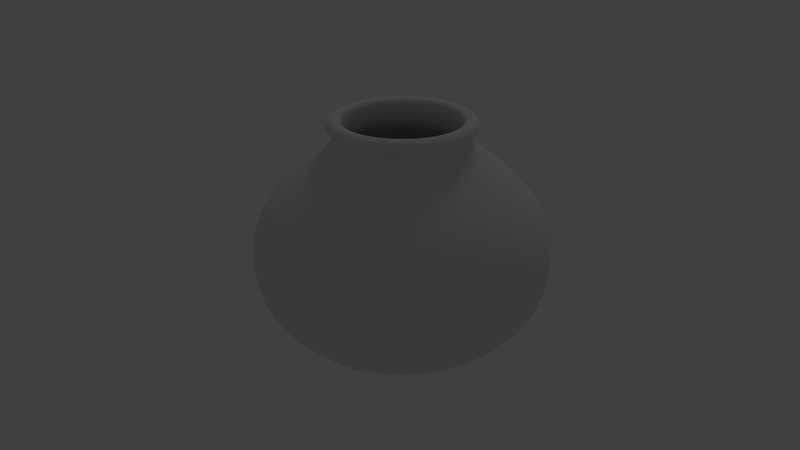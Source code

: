 # Source: ceramica.blend  (saved by Blender 2.62.0; exported with 4.5.12 LTS)
import bpy
from mathutils import Matrix  # noqa: F401  (used for matrix-valued properties, if any)

bpy.ops.wm.read_factory_settings(use_empty=True)
scene = bpy.context.scene
scene.name = 'Scene'

# ---- collections
col_collection_1 = bpy.data.collections.new('Collection 1'); scene.collection.children.link(col_collection_1)

# ---- world
world_world = bpy.data.worlds.new('World'); scene.world = world_world
world_world.color = (0.05088, 0.05088, 0.05088)
world_world.use_sun_shadow = False
world_world.sun_shadow_jitter_overblur = 0.0
world_world.cycles.sampling_method = 'MANUAL'
world_world.cycles.sample_map_resolution = 256

# ---- cameras
cam_camera = bpy.data.cameras.new('Camera')
cam_camera.clip_end = 100.0
cam_camera.lens = 35.0
cam_camera.sensor_width = 32.0
cam_camera.sensor_height = 18.0
cam_camera.ortho_scale = 7.314
cam_camera.dof.focus_distance = 0.0
cam_camera.dof.aperture_fstop = 128.0

# ---- lights
light_lamp = bpy.data.lights.new('Lamp', 'POINT')
light_lamp.transmission_factor = 0.0
light_lamp.cutoff_distance = 30.0
light_lamp.energy = 100.0
light_lamp.shadow_buffer_clip_start = 1.001
light_lamp.shadow_soft_size = 1.0
light_lamp.shadow_maximum_resolution = 0.006
light_lamp.use_absolute_resolution = True
light_lamp.cycles.use_multiple_importance_sampling = False

# ---- meshes
me_plane = bpy.data.meshes.new('Plane')
me_plane.from_pydata([(-1.551, 0.1661, 4.812e-08), (-1.64, -0.299, 2.893e-08), (-1.535, -0.8472, 6.307e-09), (-1.092, -1.268, -1.106e-08), (-0.6157, -1.517, -2.134e-08), (-0.3333, -1.606, -2.5e-08), (-1.394, 0.1473, -3.519e-08), (-1.499, -0.2901, -5.324e-08), (-1.389, -0.7884, -7.381e-08), (-0.9845, -1.17, -8.957e-08), (-0.3422, -1.442, -1.008e-07), (-0.3356, -1.442, -0.07625), (-0.9681, -1.17, -0.1878), (-1.366, -0.7884, -0.258), (-1.475, -0.2901, -0.2772), (-1.372, 0.1473, -0.2589), (-1.088, 0.5238, -0.2089), (-0.7227, 0.8117, -0.1445), (-0.5482, 0.9779, -0.1137), (-0.5482, 1.166, -0.1137), (-0.3267, -1.606, -0.0747), (-0.6048, -1.517, -0.1237), (-1.074, -1.268, -0.2064), (-1.51, -0.8472, -0.2833), (-1.614, -0.299, -0.3016), (-1.526, 0.1661, -0.2862), (-1.205, 0.5702, -0.2295), (-0.8175, 0.8526, -0.1612), (-0.6539, 1.002, -0.1324), (-0.6648, 1.118, -0.1343), (-0.5646, 1.299, -0.1166), (-0.7281, 1.286, -0.1455), (-0.7411, 1.179, -0.1478), (-0.7028, 1.179, -0.291), (-0.6904, 1.286, -0.2865), (-0.5343, 1.299, -0.2297), (-0.6299, 1.118, -0.2645), (-0.6195, 1.002, -0.2607), (-0.7756, 0.8526, -0.3176), (-1.145, 0.5702, -0.452), (-1.452, 0.1661, -0.5637), (-1.535, -0.299, -0.594), (-1.436, -0.8472, -0.5581), (-1.02, -1.268, -0.4066), (-0.5727, -1.517, -0.2437), (-0.3073, -1.606, -0.1471), (-0.5187, 1.166, -0.224), (-0.5187, 0.9779, -0.224), (-0.6851, 0.8117, -0.2846), (-1.034, 0.5238, -0.4115), (-1.304, 0.1473, -0.51), (-1.403, -0.2901, -0.546), (-1.299, -0.7884, -0.5081), (-0.9193, -1.17, -0.3699), (-0.3157, -1.442, -0.1502), (-0.2834, -1.442, -0.2196), (-0.8396, -1.17, -0.5407), (-1.19, -0.7884, -0.7428), (-1.286, -0.2901, -0.7982), (-1.194, 0.1473, -0.7456), (-0.9451, 0.5238, -0.6016), (-0.6238, 0.8117, -0.4161), (-0.4704, 0.9779, -0.3275), (-0.4704, 1.166, -0.3275), (-0.2756, -1.606, -0.2151), (-0.5202, -1.517, -0.3563), (-0.9326, -1.268, -0.5944), (-1.316, -0.8472, -0.8158), (-1.407, -0.299, -0.8684), (-1.331, 0.1661, -0.8241), (-1.048, 0.5702, -0.6608), (-0.7072, 0.8526, -0.4642), (-0.5633, 1.002, -0.3812), (-0.5729, 1.118, -0.3867), (-0.4848, 1.299, -0.3358), (-0.6286, 1.286, -0.4189), (-0.6401, 1.179, -0.4255), (-0.555, 1.179, -0.547), (-0.5449, 1.286, -0.5385), (-0.4176, 1.299, -0.4317), (-0.4956, 1.118, -0.4972), (-0.4871, 1.002, -0.49), (-0.6144, 0.8526, -0.5968), (-0.9155, 0.5702, -0.8495), (-1.166, 0.1661, -1.059), (-1.234, -0.299, -1.116), (-1.153, -0.8472, -1.049), (-0.8137, -1.268, -0.7641), (-0.4489, -1.517, -0.458), (-0.2326, -1.606, -0.2765), (-0.4049, 1.166, -0.4211), (-0.4049, 0.9779, -0.4211), (-0.5406, 0.8117, -0.5349), (-0.8248, 0.5238, -0.7734), (-1.045, 0.1473, -0.9585), (-1.126, -0.2901, -1.026), (-1.041, -0.7884, -0.9549), (-0.7315, -1.17, -0.6951), (-0.2395, -1.442, -0.2823), (-0.1854, -1.442, -0.3364), (-0.5982, -1.17, -0.8284), (-0.858, -0.7884, -1.138), (-0.9292, -0.2901, -1.223), (-0.8616, 0.1473, -1.142), (-0.6765, 0.5238, -0.9217), (-0.4381, 0.8117, -0.6375), (-0.3242, 0.9779, -0.5018), (-0.3242, 1.166, -0.5018), (-0.1796, -1.606, -0.3295), (-0.3611, -1.517, -0.5458), (-0.6672, -1.268, -0.9106), (-0.9519, -0.8472, -1.25), (-1.02, -0.299, -1.331), (-0.9626, 0.1661, -1.263), (-0.7526, 0.5702, -1.012), (-0.4999, 0.8526, -0.7113), (-0.3932, 1.002, -0.584), (-0.4003, 1.118, -0.5925), (-0.3348, 1.299, -0.5145), (-0.4416, 1.286, -0.6418), (-0.4501, 1.179, -0.6519), (-0.3286, 1.179, -0.737), (-0.322, 1.286, -0.7255), (-0.2389, 1.299, -0.5817), (-0.2898, 1.118, -0.6698), (-0.2843, 1.002, -0.6602), (-0.3673, 0.8526, -0.8041), (-0.5639, 0.5702, -1.145), (-0.7272, 0.1661, -1.427), (-0.7715, -0.299, -1.504), (-0.7189, -0.8472, -1.413), (-0.4975, -1.268, -1.029), (-0.2594, -1.517, -0.6171), (-0.1182, -1.606, -0.3725), (-0.2306, 1.166, -0.5673), (-0.2306, 0.9779, -0.5673), (-0.3192, 0.8117, -0.7207), (-0.5047, 0.5238, -1.042), (-0.6487, 0.1473, -1.291), (-0.7013, -0.2901, -1.382), (-0.6459, -0.7884, -1.287), (-0.4438, -1.17, -0.9365), (-0.1227, -1.442, -0.3803), (-0.05329, -1.442, -0.4126), (-0.273, -1.17, -1.016), (-0.4112, -0.7884, -1.396), (-0.4491, -0.2901, -1.5), (-0.4131, 0.1473, -1.401), (-0.3146, 0.5238, -1.131), (-0.1877, 0.8117, -0.782), (-0.1271, 0.9779, -0.6155), (-0.1271, 1.166, -0.6155), (-0.05023, -1.606, -0.4042), (-0.1468, -1.517, -0.6696), (-0.3097, -1.268, -1.117), (-0.4612, -0.8472, -1.533), (-0.4971, -0.299, -1.632), (-0.4668, 0.1661, -1.549), (-0.3551, 0.5702, -1.242), (-0.2207, 0.8526, -0.8725), (-0.1639, 1.002, -0.7164), (-0.1676, 1.118, -0.7268), (-0.1328, 1.299, -0.6312), (-0.1896, 1.286, -0.7872), (-0.1942, 1.179, -0.7996), (-0.05088, 1.179, -0.838), (-0.04859, 1.286, -0.825), (-0.01974, 1.299, -0.6615), (-0.03742, 1.118, -0.7617), (-0.03549, 1.002, -0.7508), (-0.06434, 0.8526, -0.9144), (-0.1326, 0.5702, -1.302), (-0.1893, 0.1661, -1.623), (-0.2047, -0.299, -1.71), (-0.1864, -0.8472, -1.607), (-0.1095, -1.268, -1.171), (-0.02684, -1.517, -0.7017), (0.02219, -1.606, -0.4236), (-0.01686, 1.166, -0.6451), (-0.01686, 0.9779, -0.6451), (-0.04762, 0.8117, -0.8196), (-0.112, 0.5238, -1.185), (-0.162, 0.1473, -1.468), (-0.1803, -0.2901, -1.572), (-0.1611, -0.7884, -1.463), (-0.09089, -1.17, -1.065), (0.02064, -1.442, -0.4324), (0.09689, -1.442, -0.4391), (0.09689, -1.17, -1.081), (0.09689, -0.7884, -1.486), (0.09689, -0.2901, -1.596), (0.09689, 0.1473, -1.491), (0.09689, 0.5238, -1.203), (0.09689, 0.8117, -0.8322), (0.09689, 0.9779, -0.6551), (0.09689, 1.166, -0.6551), (0.09689, -1.606, -0.4302), (0.09689, -1.517, -0.7125), (0.09689, -1.268, -1.189), (0.09689, -0.8472, -1.632), (0.09689, -0.299, -1.737), (0.09689, 0.1661, -1.648), (0.09689, 0.5702, -1.322), (0.09689, 0.8526, -0.9285), (0.09689, 1.002, -0.7624), (0.09689, 1.118, -0.7734), (0.09689, 1.299, -0.6717), (0.09689, 1.286, -0.8378), (0.09689, 1.179, -0.851), (0.2447, 1.179, -0.838), (0.2424, 1.286, -0.825), (0.2135, 1.299, -0.6615), (0.2312, 1.118, -0.7617), (0.2293, 1.002, -0.7508), (0.2581, 0.8526, -0.9144), (0.3264, 0.5702, -1.302), (0.3831, 0.1661, -1.623), (0.3985, -0.299, -1.71), (0.3802, -0.8472, -1.607), (0.3033, -1.268, -1.171), (0.2206, -1.517, -0.7017), (0.1716, -1.606, -0.4236), (0.2106, 1.166, -0.6451), (0.2106, 0.9779, -0.6451), (0.2414, 0.8117, -0.8196), (0.3058, 0.5238, -1.185), (0.3558, 0.1473, -1.468), (0.3741, -0.2901, -1.572), (0.3549, -0.7884, -1.463), (0.2847, -1.17, -1.065), (0.1731, -1.442, -0.4324), (0.2471, -1.442, -0.4126), (0.4667, -1.17, -1.016), (0.605, -0.7884, -1.396), (0.6429, -0.2901, -1.5), (0.6069, 0.1473, -1.401), (0.5084, 0.5238, -1.131), (0.3815, 0.8117, -0.782), (0.3209, 0.9779, -0.6155), (0.3209, 1.166, -0.6155), (0.244, -1.606, -0.4042), (0.3406, -1.517, -0.6696), (0.5035, -1.268, -1.117), (0.6549, -0.8472, -1.533), (0.6909, -0.299, -1.632), (0.6606, 0.1661, -1.549), (0.5489, 0.5702, -1.242), (0.4144, 0.8526, -0.8725), (0.3576, 1.002, -0.7164), (0.3614, 1.118, -0.7268), (0.3266, 1.299, -0.6312), (0.3834, 1.286, -0.7872), (0.3879, 1.179, -0.7996), (0.5224, 1.179, -0.737), (0.5158, 1.286, -0.7255), (0.4327, 1.299, -0.5817), (0.4836, 1.118, -0.6698), (0.4781, 1.002, -0.6602), (0.5611, 0.8526, -0.8041), (0.7577, 0.5702, -1.145), (0.921, 0.1661, -1.427), (0.9653, -0.299, -1.504), (0.9127, -0.8472, -1.413), (0.6912, -1.268, -1.029), (0.4532, -1.517, -0.6171), (0.312, -1.606, -0.3725), (0.09689, -1.606, -1.551e-07), (0.4244, 1.166, -0.5673), (0.4244, 0.9779, -0.5673), (0.513, 0.8117, -0.7207), (0.6985, 0.5238, -1.042), (0.8424, 0.1473, -1.291), (0.895, -0.2901, -1.382), (0.8397, -0.7884, -1.287), (0.6376, -1.17, -0.9365), (0.3164, -1.442, -0.3803), (0.3791, -1.442, -0.3364), (0.792, -1.17, -0.8284), (1.052, -0.7884, -1.138), (1.123, -0.2901, -1.223), (1.055, 0.1473, -1.142), (0.8703, 0.5238, -0.9217), (0.6318, 0.8117, -0.6375), (0.518, 0.9779, -0.5018), (0.518, 1.166, -0.5018), (0.3734, -1.606, -0.3295), (0.5549, -1.517, -0.5458), (0.861, -1.268, -0.9106), (1.146, -0.8472, -1.25), (1.213, -0.299, -1.331), (1.156, 0.1661, -1.263), (0.9464, 0.5702, -1.012), (0.6937, 0.8526, -0.7113), (0.5869, 1.002, -0.584), (0.5941, 1.118, -0.5925), (0.5286, 1.299, -0.5145), (0.6354, 1.286, -0.6418), (0.6439, 1.179, -0.6519), (0.7488, 1.179, -0.547), (0.7387, 1.286, -0.5385), (0.6114, 1.299, -0.4317), (0.6894, 1.118, -0.4972), (0.6809, 1.002, -0.49), (0.8081, 0.8526, -0.5968), (1.109, 0.5702, -0.8495), (1.36, 0.1661, -1.059), (1.427, -0.299, -1.116), (1.347, -0.8472, -1.049), (1.007, -1.268, -0.7641), (0.6427, -1.517, -0.458), (0.4264, -1.606, -0.2765), (0.5987, 1.166, -0.4211), (0.5987, 0.9779, -0.4211), (0.7344, 0.8117, -0.5349), (1.019, 0.5238, -0.7734), (1.239, 0.1473, -0.9585), (1.32, -0.2901, -1.026), (1.235, -0.7884, -0.9549), (0.9253, -1.17, -0.6951), (0.4333, -1.442, -0.2823), (0.4772, -1.442, -0.2196), (1.033, -1.17, -0.5407), (1.383, -0.7884, -0.7428), (1.479, -0.2901, -0.7982), (1.388, 0.1473, -0.7456), (1.139, 0.5238, -0.6016), (0.8176, 0.8117, -0.4161), (0.6642, 0.9779, -0.3275), (0.6642, 1.166, -0.3275), (0.4694, -1.606, -0.2151), (0.714, -1.517, -0.3563), (1.126, -1.268, -0.5944), (1.51, -0.8472, -0.8158), (1.601, -0.299, -0.8684), (1.524, 0.1661, -0.8241), (1.241, 0.5702, -0.6608), (0.901, 0.8526, -0.4642), (0.7571, 1.002, -0.3812), (0.7667, 1.118, -0.3867), (0.6786, 1.299, -0.3358), (0.8224, 1.286, -0.4189), (0.8338, 1.179, -0.4255), (0.8965, 1.179, -0.291), (0.8841, 1.286, -0.2865), (0.728, 1.299, -0.2297), (0.8237, 1.118, -0.2645), (0.8133, 1.002, -0.2607), (0.9694, 0.8526, -0.3176), (1.339, 0.5702, -0.452), (1.646, 0.1661, -0.5637), (1.729, -0.299, -0.594), (1.63, -0.8472, -0.5581), (1.214, -1.268, -0.4066), (0.7665, -1.517, -0.2437), (0.5011, -1.606, -0.1471), (0.7124, 1.166, -0.224), (0.7124, 0.9779, -0.224), (0.8789, 0.8117, -0.2846), (1.228, 0.5238, -0.4115), (1.498, 0.1473, -0.51), (1.597, -0.2901, -0.546), (1.493, -0.7884, -0.5081), (1.113, -1.17, -0.3699), (0.5095, -1.442, -0.1502), (0.5293, -1.442, -0.07625), (1.162, -1.17, -0.1878), (1.56, -0.7884, -0.258), (1.669, -0.2901, -0.2772), (1.565, 0.1473, -0.2589), (1.282, 0.5238, -0.2089), (0.9165, 0.8117, -0.1445), (0.742, 0.9779, -0.1137), (0.742, 1.166, -0.1137), (0.5205, -1.606, -0.0747), (0.7986, -1.517, -0.1237), (1.268, -1.268, -0.2064), (1.704, -0.8472, -0.2833), (1.807, -0.299, -0.3016), (1.72, 0.1661, -0.2862), (1.398, 0.5702, -0.2295), (1.011, 0.8526, -0.1612), (0.8477, 1.002, -0.1324), (0.8586, 1.118, -0.1343), (0.7583, 1.299, -0.1166), (0.9219, 1.286, -0.1455), (0.9349, 1.179, -0.1478), (0.9479, 1.179, 2.947e-08), (0.9347, 1.286, 9.245e-08), (0.7686, 1.299, 1.302e-07), (0.8703, 1.118, 7.577e-08), (0.8593, 1.002, 1.453e-07), (1.025, 0.8526, 1.191e-07), (1.418, 0.5702, 1.491e-07), (1.745, 0.1661, 2.625e-08), (1.834, -0.299, 8.148e-08), (1.729, -0.8472, 2.677e-08), (1.286, -1.268, -1.377e-07), (0.8094, -1.517, -2.15e-07), (0.5271, -1.606, -2.767e-07), (0.7519, 1.166, 1.603e-07), (0.7519, 0.9778, 1.528e-07), (0.9291, 0.8117, 1.89e-07), (1.3, 0.5238, 9.156e-08), (1.588, 0.1473, 1.037e-07), (1.693, -0.2901, 1.106e-07), (1.582, -0.7884, -4.989e-08), (1.178, -1.17, -9.04e-08), (0.536, -1.442, -1.684e-07), (0.5293, -1.442, 0.07625), (1.162, -1.17, 0.1878), (1.56, -0.7884, 0.258), (1.669, -0.2901, 0.2772), (1.565, 0.1473, 0.2589), (1.282, 0.5238, 0.2089), (0.9165, 0.8117, 0.1445), (0.742, 0.9778, 0.1137), (0.742, 1.166, 0.1137), (0.5205, -1.606, 0.0747), (0.7986, -1.517, 0.1237), (1.268, -1.268, 0.2064), (1.704, -0.8472, 0.2833), (1.807, -0.299, 0.3016), (1.72, 0.1661, 0.2862), (1.398, 0.5702, 0.2295), (1.011, 0.8526, 0.1612), (0.8477, 1.002, 0.1324), (0.8586, 1.118, 0.1343), (0.7583, 1.299, 0.1166), (0.9219, 1.286, 0.1455), (0.9349, 1.179, 0.1478), (0.8965, 1.179, 0.291), (0.8841, 1.286, 0.2865), (0.728, 1.299, 0.2297), (0.8237, 1.118, 0.2645), (0.8133, 1.002, 0.2607), (0.9694, 0.8526, 0.3176), (1.339, 0.5702, 0.452), (1.646, 0.1661, 0.5637), (1.729, -0.299, 0.594), (1.63, -0.8472, 0.5581), (1.214, -1.268, 0.4066), (0.7665, -1.517, 0.2437), (0.5011, -1.606, 0.1471), (0.7124, 1.166, 0.224), (0.7124, 0.9778, 0.224), (0.8789, 0.8117, 0.2846), (1.228, 0.5238, 0.4115), (1.498, 0.1473, 0.51), (1.597, -0.2901, 0.546), (1.493, -0.7884, 0.5081), (1.113, -1.17, 0.3699), (0.5095, -1.442, 0.1502), (0.4772, -1.442, 0.2196), (1.033, -1.17, 0.5407), (1.383, -0.7884, 0.7428), (1.479, -0.2901, 0.7982), (1.388, 0.1473, 0.7456), (1.139, 0.5238, 0.6016), (0.8176, 0.8117, 0.4161), (0.6642, 0.9778, 0.3275), (0.6642, 1.166, 0.3275), (0.4694, -1.606, 0.2151), (0.714, -1.517, 0.3563), (1.126, -1.268, 0.5944), (1.51, -0.8472, 0.8158), (1.601, -0.299, 0.8684), (1.524, 0.1661, 0.8241), (1.241, 0.5702, 0.6608), (0.901, 0.8526, 0.4642), (0.7571, 1.002, 0.3812), (0.7667, 1.118, 0.3867), (0.6786, 1.299, 0.3358), (0.8224, 1.286, 0.4189), (0.8338, 1.179, 0.4255), (0.7488, 1.179, 0.547), (0.7387, 1.286, 0.5385), (0.6114, 1.299, 0.4317), (0.6894, 1.118, 0.4972), (0.6809, 1.002, 0.49), (0.8081, 0.8526, 0.5968), (1.109, 0.5702, 0.8495), (1.36, 0.1661, 1.059), (1.427, -0.299, 1.116), (1.347, -0.8472, 1.049), (1.007, -1.268, 0.7641), (0.6427, -1.517, 0.458), (0.4264, -1.606, 0.2765), (0.5987, 1.166, 0.4211), (0.5987, 0.9778, 0.4211), (0.7344, 0.8117, 0.5349), (1.019, 0.5238, 0.7734), (1.239, 0.1473, 0.9585), (1.32, -0.2901, 1.026), (1.235, -0.7884, 0.9549), (0.9253, -1.17, 0.6951), (0.4333, -1.442, 0.2823), (0.3791, -1.442, 0.3364), (0.792, -1.17, 0.8284), (1.052, -0.7884, 1.138), (1.123, -0.2901, 1.223), (1.055, 0.1473, 1.142), (0.8703, 0.5238, 0.9217), (0.6318, 0.8117, 0.6375), (0.5179, 0.9778, 0.5018), (0.5179, 1.166, 0.5018), (0.3734, -1.606, 0.3295), (0.5549, -1.517, 0.5458), (0.861, -1.268, 0.9106), (1.146, -0.8472, 1.25), (1.213, -0.299, 1.331), (1.156, 0.1661, 1.263), (0.9464, 0.5702, 1.012), (0.6937, 0.8526, 0.7113), (0.5869, 1.002, 0.584), (0.5941, 1.118, 0.5925), (0.5286, 1.299, 0.5145), (0.6354, 1.286, 0.6418), (0.6439, 1.179, 0.6519), (0.5224, 1.179, 0.737), (0.5158, 1.286, 0.7255), (0.4327, 1.299, 0.5817), (0.4836, 1.118, 0.6698), (0.4781, 1.002, 0.6602), (0.5611, 0.8526, 0.8041), (0.7577, 0.5702, 1.145), (0.921, 0.1661, 1.427), (0.9653, -0.299, 1.504), (0.9127, -0.8472, 1.413), (0.6912, -1.268, 1.029), (0.4532, -1.517, 0.6171), (0.312, -1.606, 0.3725), (0.4244, 1.166, 0.5673), (0.4244, 0.9778, 0.5673), (0.513, 0.8117, 0.7207), (0.6985, 0.5238, 1.042), (0.8424, 0.1473, 1.291), (0.895, -0.2901, 1.382), (0.8397, -0.7884, 1.287), (0.6376, -1.17, 0.9365), (0.3164, -1.442, 0.3803), (0.09689, -1.453, -1.043e-07), (0.2471, -1.442, 0.4126), (0.4667, -1.17, 1.016), (0.605, -0.7884, 1.396), (0.6429, -0.2901, 1.5), (0.6069, 0.1473, 1.401), (0.5084, 0.5238, 1.131), (0.3815, 0.8117, 0.782), (0.3209, 0.9778, 0.6155), (0.3209, 1.166, 0.6155), (0.244, -1.606, 0.4042), (0.3406, -1.517, 0.6696), (0.5035, -1.268, 1.117), (0.6549, -0.8472, 1.533), (0.6909, -0.299, 1.632), (0.6606, 0.1661, 1.549), (0.5489, 0.5702, 1.242), (0.4144, 0.8526, 0.8725), (0.3576, 1.002, 0.7164), (0.3614, 1.118, 0.7268), (0.3266, 1.299, 0.6312), (0.3834, 1.286, 0.7872), (0.3879, 1.179, 0.7996), (0.2447, 1.179, 0.838), (0.2424, 1.286, 0.825), (0.2135, 1.299, 0.6615), (0.2312, 1.118, 0.7617), (0.2293, 1.002, 0.7508), (0.2581, 0.8526, 0.9144), (0.3264, 0.5702, 1.302), (0.3831, 0.1661, 1.623), (0.3985, -0.299, 1.71), (0.3802, -0.8472, 1.607), (0.3033, -1.268, 1.171), (0.2206, -1.517, 0.7017), (0.1716, -1.606, 0.4236), (0.2106, 1.166, 0.6451), (0.2106, 0.9778, 0.6451), (0.2414, 0.8117, 0.8196), (0.3058, 0.5238, 1.185), (0.3558, 0.1473, 1.468), (0.3741, -0.2901, 1.572), (0.3549, -0.7884, 1.463), (0.2847, -1.17, 1.065), (0.1731, -1.442, 0.4324), (0.09689, -1.442, 0.4391), (0.09689, -1.17, 1.081), (0.09689, -0.7884, 1.486), (0.09689, -0.2901, 1.596), (0.09689, 0.1473, 1.491), (0.09689, 0.5238, 1.203), (0.09689, 0.8117, 0.8322), (0.09689, 0.9778, 0.6551), (0.09689, 1.166, 0.6551), (0.09689, -1.606, 0.4302), (0.09689, -1.517, 0.7125), (0.09689, -1.268, 1.189), (0.09689, -0.8472, 1.632), (0.09689, -0.299, 1.737), (0.09689, 0.1661, 1.648), (0.09689, 0.5702, 1.322), (0.09689, 0.8526, 0.9285), (0.09689, 1.002, 0.7624), (0.09689, 1.118, 0.7734), (0.09689, 1.299, 0.6717), (0.09689, 1.286, 0.8378), (0.09689, 1.179, 0.851), (-0.05088, 1.179, 0.838), (-0.04858, 1.286, 0.825), (-0.01974, 1.299, 0.6615), (-0.03742, 1.118, 0.7617), (-0.03549, 1.002, 0.7508), (-0.06434, 0.8526, 0.9144), (-0.1326, 0.5702, 1.302), (-0.1893, 0.1661, 1.623), (-0.2047, -0.299, 1.71), (-0.1864, -0.8472, 1.607), (-0.1095, -1.268, 1.171), (-0.02684, -1.517, 0.7017), (0.02219, -1.606, 0.4236), (-0.01686, 1.166, 0.6451), (-0.01686, 0.9778, 0.6451), (-0.04762, 0.8117, 0.8196), (-0.112, 0.5238, 1.185), (-0.162, 0.1473, 1.468), (-0.1803, -0.2901, 1.572), (-0.1611, -0.7884, 1.463), (-0.09089, -1.17, 1.065), (0.02064, -1.442, 0.4324), (-0.05329, -1.442, 0.4126), (-0.273, -1.17, 1.016), (-0.4112, -0.7884, 1.396), (-0.4491, -0.2901, 1.5), (-0.4131, 0.1473, 1.401), (-0.3146, 0.5238, 1.131), (-0.1877, 0.8117, 0.782), (-0.1271, 0.9778, 0.6155), (-0.1271, 1.166, 0.6155), (-0.05023, -1.606, 0.4042), (-0.1468, -1.517, 0.6696), (-0.3097, -1.268, 1.117), (-0.4612, -0.8472, 1.533), (-0.4971, -0.299, 1.632), (-0.4668, 0.1661, 1.549), (-0.3551, 0.5702, 1.242), (-0.2207, 0.8526, 0.8725), (-0.1639, 1.002, 0.7164), (-0.1676, 1.118, 0.7268), (-0.1328, 1.299, 0.6312), (-0.1896, 1.286, 0.7872), (-0.1942, 1.179, 0.7996), (-0.3286, 1.179, 0.737), (-0.322, 1.286, 0.7255), (-0.2389, 1.299, 0.5817), (-0.2898, 1.118, 0.6698), (-0.2843, 1.002, 0.6602), (-0.3673, 0.8526, 0.8041), (-0.5639, 0.5702, 1.145), (-0.7272, 0.1661, 1.427), (-0.7715, -0.299, 1.504), (-0.7189, -0.8472, 1.413), (-0.4975, -1.268, 1.029), (-0.2594, -1.517, 0.6171), (-0.1182, -1.606, 0.3725), (-0.2306, 1.166, 0.5673), (-0.2306, 0.9778, 0.5673), (-0.3192, 0.8117, 0.7207), (-0.5047, 0.5238, 1.042), (-0.6487, 0.1473, 1.291), (-0.7013, -0.2901, 1.382), (-0.6459, -0.7884, 1.287), (-0.4438, -1.17, 0.9365), (-0.1227, -1.442, 0.3803), (-0.1854, -1.442, 0.3364), (-0.5982, -1.17, 0.8284), (-0.858, -0.7884, 1.138), (-0.9292, -0.2901, 1.223), (-0.8616, 0.1473, 1.142), (-0.6765, 0.5238, 0.9217), (-0.4381, 0.8117, 0.6375), (-0.3242, 0.9778, 0.5018), (-0.3242, 1.166, 0.5018), (-0.1796, -1.606, 0.3295), (-0.3611, -1.517, 0.5458), (-0.6672, -1.268, 0.9106), (-0.9519, -0.8472, 1.25), (-1.02, -0.299, 1.331), (-0.9626, 0.1661, 1.263), (-0.7526, 0.5702, 1.012), (-0.4999, 0.8526, 0.7113), (-0.3932, 1.002, 0.584), (-0.4003, 1.118, 0.5925), (-0.3348, 1.299, 0.5145), (-0.4416, 1.286, 0.6418), (-0.4501, 1.179, 0.6519), (-0.555, 1.179, 0.547), (-0.5449, 1.286, 0.5385), (-0.4176, 1.299, 0.4317), (-0.4956, 1.118, 0.4972), (-0.4871, 1.002, 0.49), (-0.6144, 0.8526, 0.5968), (-0.9155, 0.5702, 0.8495), (-1.166, 0.1661, 1.059), (-1.234, -0.299, 1.116), (-1.153, -0.8472, 1.049), (-0.8137, -1.268, 0.7641), (-0.4489, -1.517, 0.458), (-0.2326, -1.606, 0.2765), (-0.4049, 1.166, 0.4211), (-0.4049, 0.9778, 0.4211), (-0.5406, 0.8117, 0.5349), (-0.8248, 0.5238, 0.7734), (-1.045, 0.1473, 0.9585), (-1.126, -0.2901, 1.026), (-1.041, -0.7884, 0.9549), (-0.7315, -1.17, 0.6951), (-0.2395, -1.442, 0.2823), (-0.2834, -1.442, 0.2196), (-0.8396, -1.17, 0.5407), (-1.19, -0.7884, 0.7428), (-1.286, -0.2901, 0.7982), (-1.194, 0.1473, 0.7456), (-0.9451, 0.5238, 0.6016), (-0.6238, 0.8117, 0.4161), (-0.4704, 0.9778, 0.3275), (-0.4704, 1.166, 0.3275), (-0.2756, -1.606, 0.2151), (-0.5202, -1.517, 0.3563), (-0.9326, -1.268, 0.5944), (-1.316, -0.8472, 0.8158), (-1.407, -0.299, 0.8684), (-1.331, 0.1661, 0.8241), (-1.048, 0.5702, 0.6608), (-0.7072, 0.8526, 0.4642), (-0.5633, 1.002, 0.3812), (-0.5729, 1.118, 0.3867), (-0.4848, 1.299, 0.3358), (-0.6286, 1.286, 0.4189), (-0.6401, 1.179, 0.4255), (-0.7027, 1.179, 0.291), (-0.6904, 1.286, 0.2865), (-0.5343, 1.299, 0.2297), (-0.6299, 1.118, 0.2645), (-0.6195, 1.002, 0.2607), (-0.7756, 0.8526, 0.3176), (-1.145, 0.5702, 0.452), (-1.452, 0.1661, 0.5637), (-1.535, -0.299, 0.594), (-1.436, -0.8472, 0.5581), (-1.02, -1.268, 0.4066), (-0.5727, -1.517, 0.2437), (-0.3073, -1.606, 0.1471), (-0.5187, 1.166, 0.224), (-0.5187, 0.9778, 0.224), (-0.6851, 0.8117, 0.2846), (-1.034, 0.5238, 0.4115), (-1.304, 0.1473, 0.51), (-1.403, -0.2901, 0.546), (-1.299, -0.7884, 0.5081), (-0.9193, -1.17, 0.3699), (-0.3157, -1.442, 0.1502), (-0.3356, -1.442, 0.07625), (-0.9681, -1.17, 0.1878), (-1.366, -0.7884, 0.258), (-1.475, -0.2901, 0.2772), (-1.372, 0.1473, 0.2589), (-1.088, 0.5238, 0.2089), (-0.7227, 0.8117, 0.1445), (-0.5482, 0.9778, 0.1137), (-0.5482, 1.166, 0.1137), (-0.3267, -1.606, 0.0747), (-0.6048, -1.517, 0.1237), (-1.074, -1.268, 0.2064), (-1.51, -0.8472, 0.2833), (-1.614, -0.299, 0.3016), (-1.526, 0.1661, 0.2862), (-1.205, 0.5702, 0.2295), (-0.8175, 0.8526, 0.1612), (-0.6539, 1.002, 0.1324), (-0.6648, 1.118, 0.1343), (-0.5646, 1.299, 0.1166), (-0.7281, 1.286, 0.1455), (-0.7411, 1.179, 0.1478), (-0.7541, 1.179, 1.463e-07), (-0.7409, 1.286, 1.069e-07), (-0.5748, 1.299, -1.628e-08), (-0.6766, 1.118, 3.516e-08), (-0.6655, 1.002, -5.267e-09), (-0.8316, 0.8526, 1.792e-08), (-1.225, 0.5702, -1.44e-07), (-0.5582, 1.166, -4.667e-08), (-0.5582, 0.9778, -4.689e-08), (-0.7353, 0.8117, -1.409e-08), (-1.106, 0.5238, -3.388e-08)], [], [(540, 11, 10), (10, 11, 12, 9), (9, 12, 13, 8), (8, 13, 14, 7), (7, 14, 15, 6), (6, 15, 16, 793), (793, 16, 17, 792), (792, 17, 18, 791), (791, 18, 19, 790), (790, 19, 30, 785), (266, 5, 20), (5, 4, 21, 20), (4, 3, 22, 21), (3, 2, 23, 22), (2, 1, 24, 23), (1, 0, 25, 24), (0, 789, 26, 25), (789, 788, 27, 26), (788, 787, 28, 27), (787, 786, 29, 28), (786, 783, 32, 29), (785, 30, 31, 784), (784, 31, 32, 783), (31, 34, 33, 32), (30, 35, 34, 31), (29, 32, 33, 36), (28, 29, 36, 37), (27, 28, 37, 38), (26, 27, 38, 39), (25, 26, 39, 40), (24, 25, 40, 41), (23, 24, 41, 42), (22, 23, 42, 43), (21, 22, 43, 44), (20, 21, 44, 45), (266, 20, 45), (19, 46, 35, 30), (18, 47, 46, 19), (17, 48, 47, 18), (16, 49, 48, 17), (15, 50, 49, 16), (14, 51, 50, 15), (13, 52, 51, 14), (12, 53, 52, 13), (11, 54, 53, 12), (540, 54, 11), (540, 55, 54), (54, 55, 56, 53), (53, 56, 57, 52), (52, 57, 58, 51), (51, 58, 59, 50), (50, 59, 60, 49), (49, 60, 61, 48), (48, 61, 62, 47), (47, 62, 63, 46), (46, 63, 74, 35), (266, 45, 64), (45, 44, 65, 64), (44, 43, 66, 65), (43, 42, 67, 66), (42, 41, 68, 67), (41, 40, 69, 68), (40, 39, 70, 69), (39, 38, 71, 70), (38, 37, 72, 71), (37, 36, 73, 72), (36, 33, 76, 73), (35, 74, 75, 34), (34, 75, 76, 33), (75, 78, 77, 76), (74, 79, 78, 75), (73, 76, 77, 80), (72, 73, 80, 81), (71, 72, 81, 82), (70, 71, 82, 83), (69, 70, 83, 84), (68, 69, 84, 85), (67, 68, 85, 86), (66, 67, 86, 87), (65, 66, 87, 88), (64, 65, 88, 89), (266, 64, 89), (63, 90, 79, 74), (62, 91, 90, 63), (61, 92, 91, 62), (60, 93, 92, 61), (59, 94, 93, 60), (58, 95, 94, 59), (57, 96, 95, 58), (56, 97, 96, 57), (55, 98, 97, 56), (540, 98, 55), (540, 99, 98), (98, 99, 100, 97), (97, 100, 101, 96), (96, 101, 102, 95), (95, 102, 103, 94), (94, 103, 104, 93), (93, 104, 105, 92), (92, 105, 106, 91), (91, 106, 107, 90), (90, 107, 118, 79), (266, 89, 108), (89, 88, 109, 108), (88, 87, 110, 109), (87, 86, 111, 110), (86, 85, 112, 111), (85, 84, 113, 112), (84, 83, 114, 113), (83, 82, 115, 114), (82, 81, 116, 115), (81, 80, 117, 116), (80, 77, 120, 117), (79, 118, 119, 78), (78, 119, 120, 77), (119, 122, 121, 120), (118, 123, 122, 119), (117, 120, 121, 124), (116, 117, 124, 125), (115, 116, 125, 126), (114, 115, 126, 127), (113, 114, 127, 128), (112, 113, 128, 129), (111, 112, 129, 130), (110, 111, 130, 131), (109, 110, 131, 132), (108, 109, 132, 133), (266, 108, 133), (107, 134, 123, 118), (106, 135, 134, 107), (105, 136, 135, 106), (104, 137, 136, 105), (103, 138, 137, 104), (102, 139, 138, 103), (101, 140, 139, 102), (100, 141, 140, 101), (99, 142, 141, 100), (540, 142, 99), (540, 143, 142), (142, 143, 144, 141), (141, 144, 145, 140), (140, 145, 146, 139), (139, 146, 147, 138), (138, 147, 148, 137), (137, 148, 149, 136), (136, 149, 150, 135), (135, 150, 151, 134), (134, 151, 162, 123), (266, 133, 152), (133, 132, 153, 152), (132, 131, 154, 153), (131, 130, 155, 154), (130, 129, 156, 155), (129, 128, 157, 156), (128, 127, 158, 157), (127, 126, 159, 158), (126, 125, 160, 159), (125, 124, 161, 160), (124, 121, 164, 161), (123, 162, 163, 122), (122, 163, 164, 121), (163, 166, 165, 164), (162, 167, 166, 163), (161, 164, 165, 168), (160, 161, 168, 169), (159, 160, 169, 170), (158, 159, 170, 171), (157, 158, 171, 172), (156, 157, 172, 173), (155, 156, 173, 174), (154, 155, 174, 175), (153, 154, 175, 176), (152, 153, 176, 177), (266, 152, 177), (151, 178, 167, 162), (150, 179, 178, 151), (149, 180, 179, 150), (148, 181, 180, 149), (147, 182, 181, 148), (146, 183, 182, 147), (145, 184, 183, 146), (144, 185, 184, 145), (143, 186, 185, 144), (540, 186, 143), (540, 187, 186), (186, 187, 188, 185), (185, 188, 189, 184), (184, 189, 190, 183), (183, 190, 191, 182), (182, 191, 192, 181), (181, 192, 193, 180), (180, 193, 194, 179), (179, 194, 195, 178), (178, 195, 206, 167), (266, 177, 196), (177, 176, 197, 196), (176, 175, 198, 197), (175, 174, 199, 198), (174, 173, 200, 199), (173, 172, 201, 200), (172, 171, 202, 201), (171, 170, 203, 202), (170, 169, 204, 203), (169, 168, 205, 204), (168, 165, 208, 205), (167, 206, 207, 166), (166, 207, 208, 165), (207, 210, 209, 208), (206, 211, 210, 207), (205, 208, 209, 212), (204, 205, 212, 213), (203, 204, 213, 214), (202, 203, 214, 215), (201, 202, 215, 216), (200, 201, 216, 217), (199, 200, 217, 218), (198, 199, 218, 219), (197, 198, 219, 220), (196, 197, 220, 221), (266, 196, 221), (195, 222, 211, 206), (194, 223, 222, 195), (193, 224, 223, 194), (192, 225, 224, 193), (191, 226, 225, 192), (190, 227, 226, 191), (189, 228, 227, 190), (188, 229, 228, 189), (187, 230, 229, 188), (540, 230, 187), (540, 231, 230), (230, 231, 232, 229), (229, 232, 233, 228), (228, 233, 234, 227), (227, 234, 235, 226), (226, 235, 236, 225), (225, 236, 237, 224), (224, 237, 238, 223), (223, 238, 239, 222), (222, 239, 250, 211), (266, 221, 240), (221, 220, 241, 240), (220, 219, 242, 241), (219, 218, 243, 242), (218, 217, 244, 243), (217, 216, 245, 244), (216, 215, 246, 245), (215, 214, 247, 246), (214, 213, 248, 247), (213, 212, 249, 248), (212, 209, 252, 249), (211, 250, 251, 210), (210, 251, 252, 209), (251, 254, 253, 252), (250, 255, 254, 251), (249, 252, 253, 256), (248, 249, 256, 257), (247, 248, 257, 258), (246, 247, 258, 259), (245, 246, 259, 260), (244, 245, 260, 261), (243, 244, 261, 262), (242, 243, 262, 263), (241, 242, 263, 264), (240, 241, 264, 265), (266, 240, 265), (239, 267, 255, 250), (238, 268, 267, 239), (237, 269, 268, 238), (236, 270, 269, 237), (235, 271, 270, 236), (234, 272, 271, 235), (233, 273, 272, 234), (232, 274, 273, 233), (231, 275, 274, 232), (540, 275, 231), (540, 276, 275), (275, 276, 277, 274), (274, 277, 278, 273), (273, 278, 279, 272), (272, 279, 280, 271), (271, 280, 281, 270), (270, 281, 282, 269), (269, 282, 283, 268), (268, 283, 284, 267), (267, 284, 295, 255), (266, 265, 285), (265, 264, 286, 285), (264, 263, 287, 286), (263, 262, 288, 287), (262, 261, 289, 288), (261, 260, 290, 289), (260, 259, 291, 290), (259, 258, 292, 291), (258, 257, 293, 292), (257, 256, 294, 293), (256, 253, 297, 294), (255, 295, 296, 254), (254, 296, 297, 253), (296, 299, 298, 297), (295, 300, 299, 296), (294, 297, 298, 301), (293, 294, 301, 302), (292, 293, 302, 303), (291, 292, 303, 304), (290, 291, 304, 305), (289, 290, 305, 306), (288, 289, 306, 307), (287, 288, 307, 308), (286, 287, 308, 309), (285, 286, 309, 310), (266, 285, 310), (284, 311, 300, 295), (283, 312, 311, 284), (282, 313, 312, 283), (281, 314, 313, 282), (280, 315, 314, 281), (279, 316, 315, 280), (278, 317, 316, 279), (277, 318, 317, 278), (276, 319, 318, 277), (540, 319, 276), (540, 320, 319), (319, 320, 321, 318), (318, 321, 322, 317), (317, 322, 323, 316), (316, 323, 324, 315), (315, 324, 325, 314), (314, 325, 326, 313), (313, 326, 327, 312), (312, 327, 328, 311), (311, 328, 339, 300), (266, 310, 329), (310, 309, 330, 329), (309, 308, 331, 330), (308, 307, 332, 331), (307, 306, 333, 332), (306, 305, 334, 333), (305, 304, 335, 334), (304, 303, 336, 335), (303, 302, 337, 336), (302, 301, 338, 337), (301, 298, 341, 338), (300, 339, 340, 299), (299, 340, 341, 298), (340, 343, 342, 341), (339, 344, 343, 340), (338, 341, 342, 345), (337, 338, 345, 346), (336, 337, 346, 347), (335, 336, 347, 348), (334, 335, 348, 349), (333, 334, 349, 350), (332, 333, 350, 351), (331, 332, 351, 352), (330, 331, 352, 353), (329, 330, 353, 354), (266, 329, 354), (328, 355, 344, 339), (327, 356, 355, 328), (326, 357, 356, 327), (325, 358, 357, 326), (324, 359, 358, 325), (323, 360, 359, 324), (322, 361, 360, 323), (321, 362, 361, 322), (320, 363, 362, 321), (540, 363, 320), (540, 364, 363), (363, 364, 365, 362), (362, 365, 366, 361), (361, 366, 367, 360), (360, 367, 368, 359), (359, 368, 369, 358), (358, 369, 370, 357), (357, 370, 371, 356), (356, 371, 372, 355), (355, 372, 383, 344), (266, 354, 373), (354, 353, 374, 373), (353, 352, 375, 374), (352, 351, 376, 375), (351, 350, 377, 376), (350, 349, 378, 377), (349, 348, 379, 378), (348, 347, 380, 379), (347, 346, 381, 380), (346, 345, 382, 381), (345, 342, 385, 382), (344, 383, 384, 343), (343, 384, 385, 342), (384, 387, 386, 385), (383, 388, 387, 384), (382, 385, 386, 389), (381, 382, 389, 390), (380, 381, 390, 391), (379, 380, 391, 392), (378, 379, 392, 393), (377, 378, 393, 394), (376, 377, 394, 395), (375, 376, 395, 396), (374, 375, 396, 397), (373, 374, 397, 398), (266, 373, 398), (372, 399, 388, 383), (371, 400, 399, 372), (370, 401, 400, 371), (369, 402, 401, 370), (368, 403, 402, 369), (367, 404, 403, 368), (366, 405, 404, 367), (365, 406, 405, 366), (364, 407, 406, 365), (540, 407, 364), (540, 408, 407), (407, 408, 409, 406), (406, 409, 410, 405), (405, 410, 411, 404), (404, 411, 412, 403), (403, 412, 413, 402), (402, 413, 414, 401), (401, 414, 415, 400), (400, 415, 416, 399), (399, 416, 427, 388), (266, 398, 417), (398, 397, 418, 417), (397, 396, 419, 418), (396, 395, 420, 419), (395, 394, 421, 420), (394, 393, 422, 421), (393, 392, 423, 422), (392, 391, 424, 423), (391, 390, 425, 424), (390, 389, 426, 425), (389, 386, 429, 426), (388, 427, 428, 387), (387, 428, 429, 386), (428, 431, 430, 429), (427, 432, 431, 428), (426, 429, 430, 433), (425, 426, 433, 434), (424, 425, 434, 435), (423, 424, 435, 436), (422, 423, 436, 437), (421, 422, 437, 438), (420, 421, 438, 439), (419, 420, 439, 440), (418, 419, 440, 441), (417, 418, 441, 442), (266, 417, 442), (416, 443, 432, 427), (415, 444, 443, 416), (414, 445, 444, 415), (413, 446, 445, 414), (412, 447, 446, 413), (411, 448, 447, 412), (410, 449, 448, 411), (409, 450, 449, 410), (408, 451, 450, 409), (540, 451, 408), (540, 452, 451), (451, 452, 453, 450), (450, 453, 454, 449), (449, 454, 455, 448), (448, 455, 456, 447), (447, 456, 457, 446), (446, 457, 458, 445), (445, 458, 459, 444), (444, 459, 460, 443), (443, 460, 471, 432), (266, 442, 461), (442, 441, 462, 461), (441, 440, 463, 462), (440, 439, 464, 463), (439, 438, 465, 464), (438, 437, 466, 465), (437, 436, 467, 466), (436, 435, 468, 467), (435, 434, 469, 468), (434, 433, 470, 469), (433, 430, 473, 470), (432, 471, 472, 431), (431, 472, 473, 430), (472, 475, 474, 473), (471, 476, 475, 472), (470, 473, 474, 477), (469, 470, 477, 478), (468, 469, 478, 479), (467, 468, 479, 480), (466, 467, 480, 481), (465, 466, 481, 482), (464, 465, 482, 483), (463, 464, 483, 484), (462, 463, 484, 485), (461, 462, 485, 486), (266, 461, 486), (460, 487, 476, 471), (459, 488, 487, 460), (458, 489, 488, 459), (457, 490, 489, 458), (456, 491, 490, 457), (455, 492, 491, 456), (454, 493, 492, 455), (453, 494, 493, 454), (452, 495, 494, 453), (540, 495, 452), (540, 496, 495), (495, 496, 497, 494), (494, 497, 498, 493), (493, 498, 499, 492), (492, 499, 500, 491), (491, 500, 501, 490), (490, 501, 502, 489), (489, 502, 503, 488), (488, 503, 504, 487), (487, 504, 515, 476), (266, 486, 505), (486, 485, 506, 505), (485, 484, 507, 506), (484, 483, 508, 507), (483, 482, 509, 508), (482, 481, 510, 509), (481, 480, 511, 510), (480, 479, 512, 511), (479, 478, 513, 512), (478, 477, 514, 513), (477, 474, 517, 514), (476, 515, 516, 475), (475, 516, 517, 474), (516, 519, 518, 517), (515, 520, 519, 516), (514, 517, 518, 521), (513, 514, 521, 522), (512, 513, 522, 523), (511, 512, 523, 524), (510, 511, 524, 525), (509, 510, 525, 526), (508, 509, 526, 527), (507, 508, 527, 528), (506, 507, 528, 529), (505, 506, 529, 530), (266, 505, 530), (504, 531, 520, 515), (503, 532, 531, 504), (502, 533, 532, 503), (501, 534, 533, 502), (500, 535, 534, 501), (499, 536, 535, 500), (498, 537, 536, 499), (497, 538, 537, 498), (496, 539, 538, 497), (540, 539, 496), (540, 541, 539), (539, 541, 542, 538), (538, 542, 543, 537), (537, 543, 544, 536), (536, 544, 545, 535), (535, 545, 546, 534), (534, 546, 547, 533), (533, 547, 548, 532), (532, 548, 549, 531), (531, 549, 560, 520), (266, 530, 550), (530, 529, 551, 550), (529, 528, 552, 551), (528, 527, 553, 552), (527, 526, 554, 553), (526, 525, 555, 554), (525, 524, 556, 555), (524, 523, 557, 556), (523, 522, 558, 557), (522, 521, 559, 558), (521, 518, 562, 559), (520, 560, 561, 519), (519, 561, 562, 518), (561, 564, 563, 562), (560, 565, 564, 561), (559, 562, 563, 566), (558, 559, 566, 567), (557, 558, 567, 568), (556, 557, 568, 569), (555, 556, 569, 570), (554, 555, 570, 571), (553, 554, 571, 572), (552, 553, 572, 573), (551, 552, 573, 574), (550, 551, 574, 575), (266, 550, 575), (549, 576, 565, 560), (548, 577, 576, 549), (547, 578, 577, 548), (546, 579, 578, 547), (545, 580, 579, 546), (544, 581, 580, 545), (543, 582, 581, 544), (542, 583, 582, 543), (541, 584, 583, 542), (540, 584, 541), (540, 585, 584), (584, 585, 586, 583), (583, 586, 587, 582), (582, 587, 588, 581), (581, 588, 589, 580), (580, 589, 590, 579), (579, 590, 591, 578), (578, 591, 592, 577), (577, 592, 593, 576), (576, 593, 604, 565), (266, 575, 594), (575, 574, 595, 594), (574, 573, 596, 595), (573, 572, 597, 596), (572, 571, 598, 597), (571, 570, 599, 598), (570, 569, 600, 599), (569, 568, 601, 600), (568, 567, 602, 601), (567, 566, 603, 602), (566, 563, 606, 603), (565, 604, 605, 564), (564, 605, 606, 563), (605, 608, 607, 606), (604, 609, 608, 605), (603, 606, 607, 610), (602, 603, 610, 611), (601, 602, 611, 612), (600, 601, 612, 613), (599, 600, 613, 614), (598, 599, 614, 615), (597, 598, 615, 616), (596, 597, 616, 617), (595, 596, 617, 618), (594, 595, 618, 619), (266, 594, 619), (593, 620, 609, 604), (592, 621, 620, 593), (591, 622, 621, 592), (590, 623, 622, 591), (589, 624, 623, 590), (588, 625, 624, 589), (587, 626, 625, 588), (586, 627, 626, 587), (585, 628, 627, 586), (540, 628, 585), (540, 629, 628), (628, 629, 630, 627), (627, 630, 631, 626), (626, 631, 632, 625), (625, 632, 633, 624), (624, 633, 634, 623), (623, 634, 635, 622), (622, 635, 636, 621), (621, 636, 637, 620), (620, 637, 648, 609), (266, 619, 638), (619, 618, 639, 638), (618, 617, 640, 639), (617, 616, 641, 640), (616, 615, 642, 641), (615, 614, 643, 642), (614, 613, 644, 643), (613, 612, 645, 644), (612, 611, 646, 645), (611, 610, 647, 646), (610, 607, 650, 647), (609, 648, 649, 608), (608, 649, 650, 607), (649, 652, 651, 650), (648, 653, 652, 649), (647, 650, 651, 654), (646, 647, 654, 655), (645, 646, 655, 656), (644, 645, 656, 657), (643, 644, 657, 658), (642, 643, 658, 659), (641, 642, 659, 660), (640, 641, 660, 661), (639, 640, 661, 662), (638, 639, 662, 663), (266, 638, 663), (637, 664, 653, 648), (636, 665, 664, 637), (635, 666, 665, 636), (634, 667, 666, 635), (633, 668, 667, 634), (632, 669, 668, 633), (631, 670, 669, 632), (630, 671, 670, 631), (629, 672, 671, 630), (540, 672, 629), (540, 673, 672), (672, 673, 674, 671), (671, 674, 675, 670), (670, 675, 676, 669), (669, 676, 677, 668), (668, 677, 678, 667), (667, 678, 679, 666), (666, 679, 680, 665), (665, 680, 681, 664), (664, 681, 692, 653), (266, 663, 682), (663, 662, 683, 682), (662, 661, 684, 683), (661, 660, 685, 684), (660, 659, 686, 685), (659, 658, 687, 686), (658, 657, 688, 687), (657, 656, 689, 688), (656, 655, 690, 689), (655, 654, 691, 690), (654, 651, 694, 691), (653, 692, 693, 652), (652, 693, 694, 651), (693, 696, 695, 694), (692, 697, 696, 693), (691, 694, 695, 698), (690, 691, 698, 699), (689, 690, 699, 700), (688, 689, 700, 701), (687, 688, 701, 702), (686, 687, 702, 703), (685, 686, 703, 704), (684, 685, 704, 705), (683, 684, 705, 706), (682, 683, 706, 707), (266, 682, 707), (681, 708, 697, 692), (680, 709, 708, 681), (679, 710, 709, 680), (678, 711, 710, 679), (677, 712, 711, 678), (676, 713, 712, 677), (675, 714, 713, 676), (674, 715, 714, 675), (673, 716, 715, 674), (540, 716, 673), (540, 717, 716), (716, 717, 718, 715), (715, 718, 719, 714), (714, 719, 720, 713), (713, 720, 721, 712), (712, 721, 722, 711), (711, 722, 723, 710), (710, 723, 724, 709), (709, 724, 725, 708), (708, 725, 736, 697), (266, 707, 726), (707, 706, 727, 726), (706, 705, 728, 727), (705, 704, 729, 728), (704, 703, 730, 729), (703, 702, 731, 730), (702, 701, 732, 731), (701, 700, 733, 732), (700, 699, 734, 733), (699, 698, 735, 734), (698, 695, 738, 735), (697, 736, 737, 696), (696, 737, 738, 695), (737, 740, 739, 738), (736, 741, 740, 737), (735, 738, 739, 742), (734, 735, 742, 743), (733, 734, 743, 744), (732, 733, 744, 745), (731, 732, 745, 746), (730, 731, 746, 747), (729, 730, 747, 748), (728, 729, 748, 749), (727, 728, 749, 750), (726, 727, 750, 751), (266, 726, 751), (725, 752, 741, 736), (724, 753, 752, 725), (723, 754, 753, 724), (722, 755, 754, 723), (721, 756, 755, 722), (720, 757, 756, 721), (719, 758, 757, 720), (718, 759, 758, 719), (717, 760, 759, 718), (540, 760, 717), (540, 761, 760), (760, 761, 762, 759), (759, 762, 763, 758), (758, 763, 764, 757), (757, 764, 765, 756), (756, 765, 766, 755), (755, 766, 767, 754), (754, 767, 768, 753), (753, 768, 769, 752), (752, 769, 780, 741), (266, 751, 770), (751, 750, 771, 770), (750, 749, 772, 771), (749, 748, 773, 772), (748, 747, 774, 773), (747, 746, 775, 774), (746, 745, 776, 775), (745, 744, 777, 776), (744, 743, 778, 777), (743, 742, 779, 778), (742, 739, 782, 779), (741, 780, 781, 740), (740, 781, 782, 739), (781, 784, 783, 782), (780, 785, 784, 781), (779, 782, 783, 786), (778, 779, 786, 787), (777, 778, 787, 788), (776, 777, 788, 789), (789, 0, 775, 776), (0, 1, 774, 775), (773, 774, 1, 2), (772, 773, 2, 3), (771, 772, 3, 4), (770, 771, 4, 5), (266, 770, 5), (769, 790, 785, 780), (768, 791, 790, 769), (767, 792, 791, 768), (766, 793, 792, 767), (765, 6, 793, 766), (764, 7, 6, 765), (763, 8, 7, 764), (762, 9, 8, 763), (761, 10, 9, 762), (540, 10, 761)])
me_plane.polygons.foreach_set('use_smooth', [True] * 828)
me_plane.use_remesh_preserve_volume = False
me_plane.use_remesh_preserve_attributes = False
me_plane.use_mirror_vertex_groups = False
me_plane.update()

# ---- objects
ob_plane = bpy.data.objects.new('Plane', me_plane)
ob_lamp = bpy.data.objects.new('Lamp', light_lamp)
ob_camera = bpy.data.objects.new('Camera', cam_camera)

# ---- transforms, parenting, visibility, modifiers, constraints
ob_plane.location = (0.0, 0.0, 0.3938)
ob_plane.rotation_euler = (1.571, -0.0, 0.0)
ob_plane.scale = (0.2443, 0.2443, 0.2443)
ob_plane.lineart.crease_threshold = 0.0
_m = ob_plane.modifiers.new('Subsurf', 'SUBSURF')
_m.uv_smooth = 'PRESERVE_CORNERS'
_m.quality = 2
_m.show_only_control_edges = False
ob_lamp.location = (-1.009, 5.709, 6.743)
ob_lamp.rotation_euler = (0.6503, 0.05522, 1.866)
ob_lamp.lock_rotations_4d = False
ob_lamp.empty_display_type = 'ARROWS'
ob_lamp.color = (0.0, 0.0, 0.0, 0.0)
ob_lamp.lineart.crease_threshold = 0.0
ob_camera.location = (1.246, -1.845, 1.419)
ob_camera.rotation_euler = (1.137, -7.7e-07, 0.588)
ob_camera.scale = (0.3669, 0.3669, 0.3669)
ob_camera.lock_rotations_4d = False
ob_camera.empty_display_type = 'ARROWS'
ob_camera.color = (0.0, 0.0, 0.0, 0.0)
ob_camera.display_type = 'WIRE'
ob_camera.lineart.crease_threshold = 0.0

# ---- collection membership
col_collection_1.objects.link(ob_plane)
col_collection_1.objects.link(ob_lamp)
col_collection_1.objects.link(ob_camera)

# ---- scene / render settings (as saved in the file)
scene.camera = ob_camera
scene.frame_start = 1; scene.frame_end = 250; scene.frame_set(1)
scene.render.engine = 'BLENDER_EEVEE_NEXT'
scene.render.image_settings.color_mode = 'RGB'
scene.render.image_settings.compression = 90
scene.render.resolution_percentage = 50
scene.render.dither_intensity = 0.0
scene.render.bake_margin = 2
scene.render.bake_bias = 0.0
scene.cycles.use_denoising = False
scene.cycles.samples = 10
scene.cycles.sampling_pattern = 'TABULATED_SOBOL'
scene.cycles.light_sampling_threshold = 0.0
scene.cycles.use_adaptive_sampling = False
scene.cycles.use_light_tree = False
scene.cycles.blur_glossy = 0.0
scene.cycles.volume_bounces = 1
scene.cycles.pixel_filter_type = 'GAUSSIAN'
scene.cycles.sample_clamp_indirect = 0.0
scene.view_settings.view_transform = 'Standard'
bpy.context.view_layer.update()
